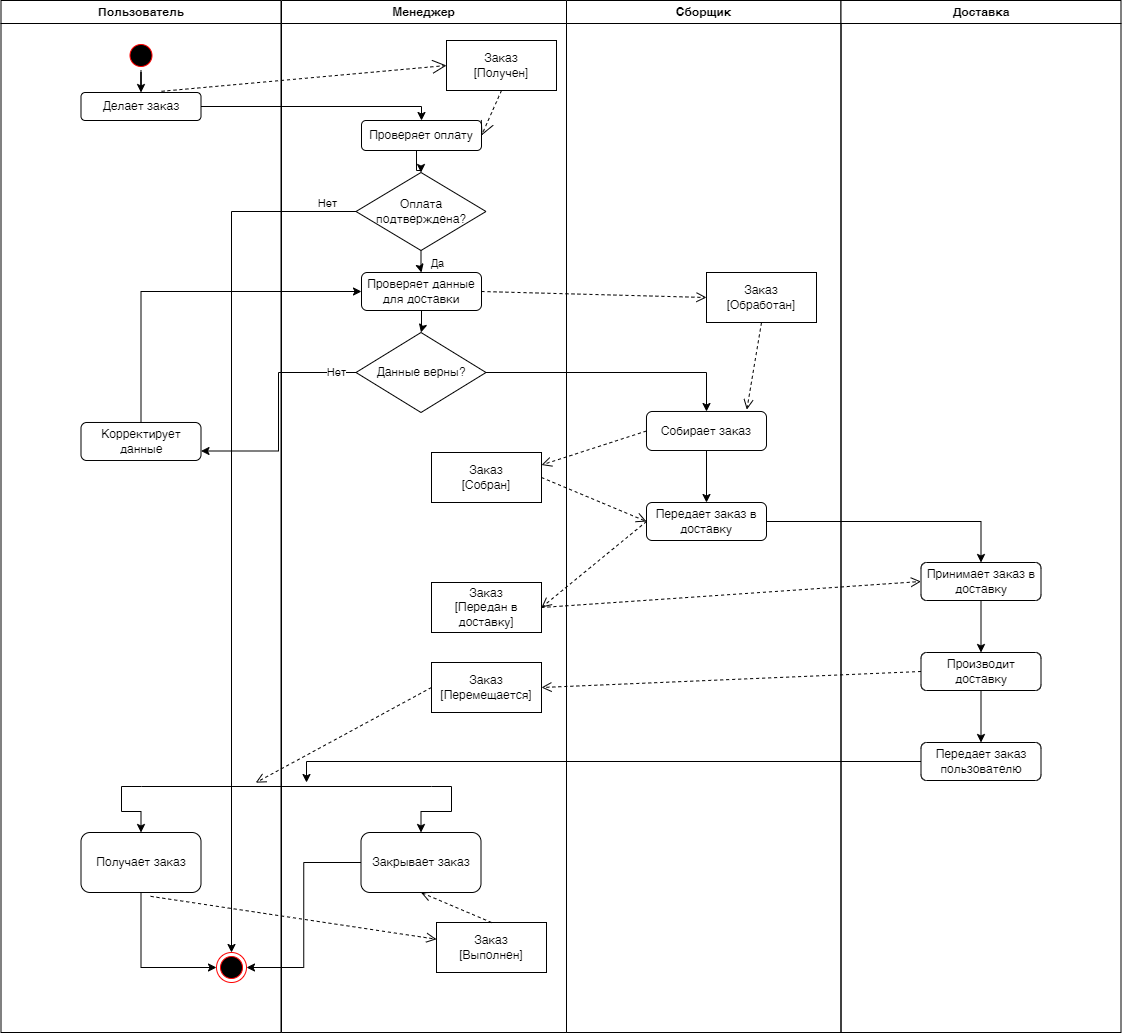

The diagram above was exported from draw.io. Its source (the exported page's mxGraphModel, read from the mxfile embedded in the PNG):
<mxGraphModel dx="1553" dy="719" grid="1" gridSize="10" guides="1" tooltips="1" connect="1" arrows="1" fold="1" page="1" pageScale="1" pageWidth="1169" pageHeight="826" background="none" math="0" shadow="0">
  <root>
    <mxCell id="0" />
    <mxCell id="1" parent="0" />
    <mxCell id="2" value="Пользователь" style="swimlane;whiteSpace=wrap" parent="1" vertex="1">
      <mxGeometry x="164.5" y="128" width="280" height="1032" as="geometry" />
    </mxCell>
    <mxCell id="zoBq0mGXcs6Pz2KKodDm-58" style="edgeStyle=orthogonalEdgeStyle;rounded=0;orthogonalLoop=1;jettySize=auto;html=1;" edge="1" parent="2" source="5" target="zoBq0mGXcs6Pz2KKodDm-42">
      <mxGeometry relative="1" as="geometry" />
    </mxCell>
    <mxCell id="5" value="" style="ellipse;shape=startState;fillColor=#000000;strokeColor=#ff0000;" parent="2" vertex="1">
      <mxGeometry x="125" y="40" width="30" height="30" as="geometry" />
    </mxCell>
    <mxCell id="zoBq0mGXcs6Pz2KKodDm-42" value="Делает заказ" style="rounded=1;whiteSpace=wrap;html=1;" vertex="1" parent="2">
      <mxGeometry x="80" y="92" width="120" height="28" as="geometry" />
    </mxCell>
    <mxCell id="zoBq0mGXcs6Pz2KKodDm-49" value="Корректирует данные" style="rounded=1;whiteSpace=wrap;html=1;" vertex="1" parent="2">
      <mxGeometry x="80" y="422" width="120" height="38" as="geometry" />
    </mxCell>
    <mxCell id="zoBq0mGXcs6Pz2KKodDm-81" style="edgeStyle=orthogonalEdgeStyle;rounded=0;orthogonalLoop=1;jettySize=auto;html=1;entryX=0;entryY=0.5;entryDx=0;entryDy=0;exitX=0.5;exitY=1;exitDx=0;exitDy=0;" edge="1" parent="2" source="zoBq0mGXcs6Pz2KKodDm-55" target="zoBq0mGXcs6Pz2KKodDm-57">
      <mxGeometry relative="1" as="geometry" />
    </mxCell>
    <mxCell id="zoBq0mGXcs6Pz2KKodDm-55" value="Получает заказ" style="rounded=1;whiteSpace=wrap;html=1;" vertex="1" parent="2">
      <mxGeometry x="80" y="832" width="120" height="60" as="geometry" />
    </mxCell>
    <mxCell id="zoBq0mGXcs6Pz2KKodDm-57" value="" style="ellipse;html=1;shape=endState;fillColor=#000000;strokeColor=#ff0000;" vertex="1" parent="2">
      <mxGeometry x="215.5" y="952" width="30" height="30" as="geometry" />
    </mxCell>
    <mxCell id="3" value="Менеджер" style="swimlane;whiteSpace=wrap" parent="1" vertex="1">
      <mxGeometry x="445" y="128" width="285" height="1032" as="geometry" />
    </mxCell>
    <mxCell id="zoBq0mGXcs6Pz2KKodDm-61" style="edgeStyle=orthogonalEdgeStyle;rounded=0;orthogonalLoop=1;jettySize=auto;html=1;entryX=0.5;entryY=0;entryDx=0;entryDy=0;" edge="1" parent="3" source="zoBq0mGXcs6Pz2KKodDm-43" target="zoBq0mGXcs6Pz2KKodDm-44">
      <mxGeometry relative="1" as="geometry">
        <Array as="points">
          <mxPoint x="135" y="170" />
          <mxPoint x="140" y="170" />
        </Array>
      </mxGeometry>
    </mxCell>
    <mxCell id="zoBq0mGXcs6Pz2KKodDm-43" value="Проверяет оплату" style="rounded=1;whiteSpace=wrap;html=1;" vertex="1" parent="3">
      <mxGeometry x="80" y="120" width="120" height="30" as="geometry" />
    </mxCell>
    <mxCell id="zoBq0mGXcs6Pz2KKodDm-62" style="edgeStyle=orthogonalEdgeStyle;rounded=0;orthogonalLoop=1;jettySize=auto;html=1;entryX=0.5;entryY=0;entryDx=0;entryDy=0;" edge="1" parent="3" source="zoBq0mGXcs6Pz2KKodDm-44" target="zoBq0mGXcs6Pz2KKodDm-45">
      <mxGeometry relative="1" as="geometry" />
    </mxCell>
    <mxCell id="zoBq0mGXcs6Pz2KKodDm-63" value="Да" style="edgeLabel;html=1;align=center;verticalAlign=middle;resizable=0;points=[];" vertex="1" connectable="0" parent="zoBq0mGXcs6Pz2KKodDm-62">
      <mxGeometry x="1" y="-1" relative="1" as="geometry">
        <mxPoint x="16" y="-10" as="offset" />
      </mxGeometry>
    </mxCell>
    <mxCell id="zoBq0mGXcs6Pz2KKodDm-44" value="Оплата подтверждена?" style="rhombus;whiteSpace=wrap;html=1;" vertex="1" parent="3">
      <mxGeometry x="74.5" y="172" width="130" height="78" as="geometry" />
    </mxCell>
    <mxCell id="zoBq0mGXcs6Pz2KKodDm-66" style="edgeStyle=orthogonalEdgeStyle;rounded=0;orthogonalLoop=1;jettySize=auto;html=1;entryX=0.5;entryY=0;entryDx=0;entryDy=0;" edge="1" parent="3" source="zoBq0mGXcs6Pz2KKodDm-45" target="zoBq0mGXcs6Pz2KKodDm-46">
      <mxGeometry relative="1" as="geometry" />
    </mxCell>
    <mxCell id="zoBq0mGXcs6Pz2KKodDm-45" value="Проверяет данные для доставки" style="rounded=1;whiteSpace=wrap;html=1;" vertex="1" parent="3">
      <mxGeometry x="80" y="272" width="120" height="38" as="geometry" />
    </mxCell>
    <mxCell id="zoBq0mGXcs6Pz2KKodDm-46" value="Данные верны?" style="rhombus;whiteSpace=wrap;html=1;" vertex="1" parent="3">
      <mxGeometry x="74.5" y="332" width="130" height="80" as="geometry" />
    </mxCell>
    <mxCell id="zoBq0mGXcs6Pz2KKodDm-56" value="Закрывает заказ" style="rounded=1;whiteSpace=wrap;html=1;" vertex="1" parent="3">
      <mxGeometry x="79.5" y="832" width="120" height="60" as="geometry" />
    </mxCell>
    <mxCell id="zoBq0mGXcs6Pz2KKodDm-78" style="edgeStyle=orthogonalEdgeStyle;rounded=0;orthogonalLoop=1;jettySize=auto;html=1;entryX=0.5;entryY=0;entryDx=0;entryDy=0;" edge="1" parent="3" source="zoBq0mGXcs6Pz2KKodDm-76" target="zoBq0mGXcs6Pz2KKodDm-56">
      <mxGeometry relative="1" as="geometry" />
    </mxCell>
    <mxCell id="zoBq0mGXcs6Pz2KKodDm-76" value="" style="line;strokeWidth=1;fillColor=none;align=left;verticalAlign=middle;spacingTop=-1;spacingLeft=3;spacingRight=3;rotatable=0;labelPosition=right;points=[];portConstraint=eastwest;strokeColor=inherit;" vertex="1" parent="3">
      <mxGeometry x="-140" y="782" width="290" height="8" as="geometry" />
    </mxCell>
    <mxCell id="zoBq0mGXcs6Pz2KKodDm-82" value="Заказ&lt;div&gt;[Получен]&lt;/div&gt;" style="html=1;whiteSpace=wrap;" vertex="1" parent="3">
      <mxGeometry x="165" y="40" width="110" height="50" as="geometry" />
    </mxCell>
    <mxCell id="zoBq0mGXcs6Pz2KKodDm-85" value="" style="endArrow=open;endSize=12;dashed=1;html=1;rounded=0;exitX=0.5;exitY=1;exitDx=0;exitDy=0;entryX=1;entryY=0.5;entryDx=0;entryDy=0;" edge="1" parent="3" source="zoBq0mGXcs6Pz2KKodDm-82" target="zoBq0mGXcs6Pz2KKodDm-43">
      <mxGeometry width="160" relative="1" as="geometry">
        <mxPoint x="215" y="132" as="sourcePoint" />
        <mxPoint x="235" y="142" as="targetPoint" />
      </mxGeometry>
    </mxCell>
    <mxCell id="zoBq0mGXcs6Pz2KKodDm-90" value="Заказ&lt;div&gt;[Собран]&lt;/div&gt;" style="html=1;whiteSpace=wrap;" vertex="1" parent="3">
      <mxGeometry x="150" y="452" width="110" height="50" as="geometry" />
    </mxCell>
    <mxCell id="zoBq0mGXcs6Pz2KKodDm-92" value="Заказ&lt;div&gt;[Передан в доставку]&lt;/div&gt;" style="html=1;whiteSpace=wrap;" vertex="1" parent="3">
      <mxGeometry x="150" y="582" width="110" height="50" as="geometry" />
    </mxCell>
    <mxCell id="zoBq0mGXcs6Pz2KKodDm-93" value="Заказ&lt;div&gt;[Перемещается]&lt;/div&gt;" style="html=1;whiteSpace=wrap;" vertex="1" parent="3">
      <mxGeometry x="150" y="662" width="110" height="50" as="geometry" />
    </mxCell>
    <mxCell id="zoBq0mGXcs6Pz2KKodDm-94" value="Заказ&lt;div&gt;[Выполнен]&lt;/div&gt;" style="html=1;whiteSpace=wrap;" vertex="1" parent="3">
      <mxGeometry x="155" y="922" width="110" height="50" as="geometry" />
    </mxCell>
    <mxCell id="zoBq0mGXcs6Pz2KKodDm-102" value="" style="html=1;verticalAlign=bottom;endArrow=open;dashed=1;endSize=8;curved=0;rounded=0;exitX=0;exitY=0.5;exitDx=0;exitDy=0;entryX=0.394;entryY=0.02;entryDx=0;entryDy=0;entryPerimeter=0;" edge="1" parent="3" source="zoBq0mGXcs6Pz2KKodDm-93" target="zoBq0mGXcs6Pz2KKodDm-76">
      <mxGeometry relative="1" as="geometry">
        <mxPoint x="540" y="382" as="sourcePoint" />
        <mxPoint x="525" y="469" as="targetPoint" />
      </mxGeometry>
    </mxCell>
    <mxCell id="zoBq0mGXcs6Pz2KKodDm-105" value="" style="html=1;verticalAlign=bottom;endArrow=open;dashed=1;endSize=8;curved=0;rounded=0;exitX=0.5;exitY=0;exitDx=0;exitDy=0;entryX=0.5;entryY=1;entryDx=0;entryDy=0;" edge="1" parent="3" source="zoBq0mGXcs6Pz2KKodDm-94" target="zoBq0mGXcs6Pz2KKodDm-56">
      <mxGeometry relative="1" as="geometry">
        <mxPoint x="160" y="697" as="sourcePoint" />
        <mxPoint x="-16" y="792" as="targetPoint" />
      </mxGeometry>
    </mxCell>
    <mxCell id="4" value="Сборщик" style="swimlane;whiteSpace=wrap;startSize=23;" parent="1" vertex="1">
      <mxGeometry x="730" y="128" width="274.5" height="1032" as="geometry" />
    </mxCell>
    <mxCell id="zoBq0mGXcs6Pz2KKodDm-71" style="edgeStyle=orthogonalEdgeStyle;rounded=0;orthogonalLoop=1;jettySize=auto;html=1;" edge="1" parent="4" source="zoBq0mGXcs6Pz2KKodDm-50" target="zoBq0mGXcs6Pz2KKodDm-51">
      <mxGeometry relative="1" as="geometry" />
    </mxCell>
    <mxCell id="zoBq0mGXcs6Pz2KKodDm-50" value="Собирает заказ" style="rounded=1;whiteSpace=wrap;html=1;" vertex="1" parent="4">
      <mxGeometry x="80" y="411" width="120" height="39" as="geometry" />
    </mxCell>
    <mxCell id="zoBq0mGXcs6Pz2KKodDm-51" value="Передает заказ в доставку" style="rounded=1;whiteSpace=wrap;html=1;" vertex="1" parent="4">
      <mxGeometry x="80" y="502" width="120" height="38" as="geometry" />
    </mxCell>
    <mxCell id="zoBq0mGXcs6Pz2KKodDm-87" value="Заказ&lt;div&gt;[Обработан]&lt;/div&gt;" style="html=1;whiteSpace=wrap;" vertex="1" parent="4">
      <mxGeometry x="140" y="272" width="110" height="50" as="geometry" />
    </mxCell>
    <mxCell id="zoBq0mGXcs6Pz2KKodDm-89" value="" style="html=1;verticalAlign=bottom;endArrow=open;dashed=1;endSize=8;curved=0;rounded=0;exitX=0.5;exitY=1;exitDx=0;exitDy=0;entryX=0.836;entryY=-0.049;entryDx=0;entryDy=0;entryPerimeter=0;" edge="1" parent="4" source="zoBq0mGXcs6Pz2KKodDm-87" target="zoBq0mGXcs6Pz2KKodDm-50">
      <mxGeometry relative="1" as="geometry">
        <mxPoint x="-75" y="301" as="sourcePoint" />
        <mxPoint x="150" y="307" as="targetPoint" />
      </mxGeometry>
    </mxCell>
    <mxCell id="zoBq0mGXcs6Pz2KKodDm-41" value="Доставка" style="swimlane;whiteSpace=wrap;startSize=23;" vertex="1" parent="1">
      <mxGeometry x="1004.5" y="128" width="280" height="1032" as="geometry" />
    </mxCell>
    <mxCell id="zoBq0mGXcs6Pz2KKodDm-73" style="edgeStyle=orthogonalEdgeStyle;rounded=0;orthogonalLoop=1;jettySize=auto;html=1;" edge="1" parent="zoBq0mGXcs6Pz2KKodDm-41" source="zoBq0mGXcs6Pz2KKodDm-52" target="zoBq0mGXcs6Pz2KKodDm-53">
      <mxGeometry relative="1" as="geometry" />
    </mxCell>
    <mxCell id="zoBq0mGXcs6Pz2KKodDm-52" value="Принимает заказ в доставку" style="rounded=1;whiteSpace=wrap;html=1;" vertex="1" parent="zoBq0mGXcs6Pz2KKodDm-41">
      <mxGeometry x="80" y="562" width="120" height="38" as="geometry" />
    </mxCell>
    <mxCell id="zoBq0mGXcs6Pz2KKodDm-74" style="edgeStyle=orthogonalEdgeStyle;rounded=0;orthogonalLoop=1;jettySize=auto;html=1;entryX=0.5;entryY=0;entryDx=0;entryDy=0;" edge="1" parent="zoBq0mGXcs6Pz2KKodDm-41" source="zoBq0mGXcs6Pz2KKodDm-53" target="zoBq0mGXcs6Pz2KKodDm-54">
      <mxGeometry relative="1" as="geometry" />
    </mxCell>
    <mxCell id="zoBq0mGXcs6Pz2KKodDm-53" value="Производит доставку" style="rounded=1;whiteSpace=wrap;html=1;" vertex="1" parent="zoBq0mGXcs6Pz2KKodDm-41">
      <mxGeometry x="80" y="652" width="120" height="38" as="geometry" />
    </mxCell>
    <mxCell id="zoBq0mGXcs6Pz2KKodDm-54" value="Передает заказ пользователю" style="rounded=1;whiteSpace=wrap;html=1;" vertex="1" parent="zoBq0mGXcs6Pz2KKodDm-41">
      <mxGeometry x="80" y="742" width="120" height="38" as="geometry" />
    </mxCell>
    <mxCell id="zoBq0mGXcs6Pz2KKodDm-59" style="edgeStyle=orthogonalEdgeStyle;rounded=0;orthogonalLoop=1;jettySize=auto;html=1;entryX=0.5;entryY=0;entryDx=0;entryDy=0;" edge="1" parent="1" source="zoBq0mGXcs6Pz2KKodDm-42" target="zoBq0mGXcs6Pz2KKodDm-43">
      <mxGeometry relative="1" as="geometry">
        <Array as="points">
          <mxPoint x="585" y="234" />
        </Array>
      </mxGeometry>
    </mxCell>
    <mxCell id="zoBq0mGXcs6Pz2KKodDm-64" style="edgeStyle=orthogonalEdgeStyle;rounded=0;orthogonalLoop=1;jettySize=auto;html=1;entryX=0.5;entryY=0;entryDx=0;entryDy=0;" edge="1" parent="1" source="zoBq0mGXcs6Pz2KKodDm-44" target="zoBq0mGXcs6Pz2KKodDm-57">
      <mxGeometry relative="1" as="geometry" />
    </mxCell>
    <mxCell id="zoBq0mGXcs6Pz2KKodDm-65" value="Нет" style="edgeLabel;html=1;align=center;verticalAlign=middle;resizable=0;points=[];" vertex="1" connectable="0" parent="zoBq0mGXcs6Pz2KKodDm-64">
      <mxGeometry x="-0.918" y="-3" relative="1" as="geometry">
        <mxPoint x="6" y="-6" as="offset" />
      </mxGeometry>
    </mxCell>
    <mxCell id="zoBq0mGXcs6Pz2KKodDm-67" style="edgeStyle=orthogonalEdgeStyle;rounded=0;orthogonalLoop=1;jettySize=auto;html=1;entryX=1;entryY=0.75;entryDx=0;entryDy=0;" edge="1" parent="1" source="zoBq0mGXcs6Pz2KKodDm-46" target="zoBq0mGXcs6Pz2KKodDm-49">
      <mxGeometry relative="1" as="geometry" />
    </mxCell>
    <mxCell id="zoBq0mGXcs6Pz2KKodDm-69" value="Нет" style="edgeLabel;html=1;align=center;verticalAlign=middle;resizable=0;points=[];" vertex="1" connectable="0" parent="zoBq0mGXcs6Pz2KKodDm-67">
      <mxGeometry x="-0.83" y="-1" relative="1" as="geometry">
        <mxPoint as="offset" />
      </mxGeometry>
    </mxCell>
    <mxCell id="zoBq0mGXcs6Pz2KKodDm-68" style="edgeStyle=orthogonalEdgeStyle;rounded=0;orthogonalLoop=1;jettySize=auto;html=1;entryX=0;entryY=0.5;entryDx=0;entryDy=0;exitX=0.5;exitY=0;exitDx=0;exitDy=0;" edge="1" parent="1" source="zoBq0mGXcs6Pz2KKodDm-49" target="zoBq0mGXcs6Pz2KKodDm-45">
      <mxGeometry relative="1" as="geometry" />
    </mxCell>
    <mxCell id="zoBq0mGXcs6Pz2KKodDm-70" style="edgeStyle=orthogonalEdgeStyle;rounded=0;orthogonalLoop=1;jettySize=auto;html=1;entryX=0.5;entryY=0;entryDx=0;entryDy=0;" edge="1" parent="1" source="zoBq0mGXcs6Pz2KKodDm-46" target="zoBq0mGXcs6Pz2KKodDm-50">
      <mxGeometry relative="1" as="geometry" />
    </mxCell>
    <mxCell id="zoBq0mGXcs6Pz2KKodDm-72" style="edgeStyle=orthogonalEdgeStyle;rounded=0;orthogonalLoop=1;jettySize=auto;html=1;entryX=0.5;entryY=0;entryDx=0;entryDy=0;" edge="1" parent="1" source="zoBq0mGXcs6Pz2KKodDm-51" target="zoBq0mGXcs6Pz2KKodDm-52">
      <mxGeometry relative="1" as="geometry" />
    </mxCell>
    <mxCell id="zoBq0mGXcs6Pz2KKodDm-77" style="edgeStyle=orthogonalEdgeStyle;rounded=0;orthogonalLoop=1;jettySize=auto;html=1;" edge="1" parent="1" source="zoBq0mGXcs6Pz2KKodDm-76" target="zoBq0mGXcs6Pz2KKodDm-55">
      <mxGeometry relative="1" as="geometry" />
    </mxCell>
    <mxCell id="zoBq0mGXcs6Pz2KKodDm-79" style="edgeStyle=orthogonalEdgeStyle;rounded=0;orthogonalLoop=1;jettySize=auto;html=1;entryX=0.569;entryY=0;entryDx=0;entryDy=0;entryPerimeter=0;exitX=0;exitY=0.5;exitDx=0;exitDy=0;" edge="1" parent="1" source="zoBq0mGXcs6Pz2KKodDm-54" target="zoBq0mGXcs6Pz2KKodDm-76">
      <mxGeometry relative="1" as="geometry" />
    </mxCell>
    <mxCell id="zoBq0mGXcs6Pz2KKodDm-80" style="edgeStyle=orthogonalEdgeStyle;rounded=0;orthogonalLoop=1;jettySize=auto;html=1;entryX=1;entryY=0.5;entryDx=0;entryDy=0;" edge="1" parent="1" source="zoBq0mGXcs6Pz2KKodDm-56" target="zoBq0mGXcs6Pz2KKodDm-57">
      <mxGeometry relative="1" as="geometry" />
    </mxCell>
    <mxCell id="zoBq0mGXcs6Pz2KKodDm-86" value="" style="endArrow=open;endSize=12;dashed=1;html=1;rounded=0;exitX=0.671;exitY=-0.043;exitDx=0;exitDy=0;exitPerimeter=0;entryX=0;entryY=0.5;entryDx=0;entryDy=0;" edge="1" parent="1" source="zoBq0mGXcs6Pz2KKodDm-42" target="zoBq0mGXcs6Pz2KKodDm-82">
      <mxGeometry width="160" relative="1" as="geometry">
        <mxPoint x="390" y="190" as="sourcePoint" />
        <mxPoint x="550" y="190" as="targetPoint" />
      </mxGeometry>
    </mxCell>
    <mxCell id="zoBq0mGXcs6Pz2KKodDm-88" value="" style="html=1;verticalAlign=bottom;endArrow=open;dashed=1;endSize=8;curved=0;rounded=0;exitX=1;exitY=0.5;exitDx=0;exitDy=0;entryX=0;entryY=0.5;entryDx=0;entryDy=0;" edge="1" parent="1" source="zoBq0mGXcs6Pz2KKodDm-45" target="zoBq0mGXcs6Pz2KKodDm-87">
      <mxGeometry relative="1" as="geometry">
        <mxPoint x="870" y="440" as="sourcePoint" />
        <mxPoint x="790" y="440" as="targetPoint" />
      </mxGeometry>
    </mxCell>
    <mxCell id="zoBq0mGXcs6Pz2KKodDm-97" value="" style="html=1;verticalAlign=bottom;endArrow=open;dashed=1;endSize=8;curved=0;rounded=0;exitX=0;exitY=0.5;exitDx=0;exitDy=0;entryX=1;entryY=0.25;entryDx=0;entryDy=0;" edge="1" parent="1" source="zoBq0mGXcs6Pz2KKodDm-50" target="zoBq0mGXcs6Pz2KKodDm-90">
      <mxGeometry relative="1" as="geometry">
        <mxPoint x="935" y="460" as="sourcePoint" />
        <mxPoint x="920" y="547" as="targetPoint" />
      </mxGeometry>
    </mxCell>
    <mxCell id="zoBq0mGXcs6Pz2KKodDm-98" value="" style="html=1;verticalAlign=bottom;endArrow=open;dashed=1;endSize=8;curved=0;rounded=0;exitX=1;exitY=0.5;exitDx=0;exitDy=0;entryX=0;entryY=0.5;entryDx=0;entryDy=0;" edge="1" parent="1" source="zoBq0mGXcs6Pz2KKodDm-90" target="zoBq0mGXcs6Pz2KKodDm-51">
      <mxGeometry relative="1" as="geometry">
        <mxPoint x="945" y="470" as="sourcePoint" />
        <mxPoint x="930" y="557" as="targetPoint" />
      </mxGeometry>
    </mxCell>
    <mxCell id="zoBq0mGXcs6Pz2KKodDm-99" value="" style="html=1;verticalAlign=bottom;endArrow=open;dashed=1;endSize=8;curved=0;rounded=0;exitX=0;exitY=0.5;exitDx=0;exitDy=0;entryX=1;entryY=0.5;entryDx=0;entryDy=0;" edge="1" parent="1" source="zoBq0mGXcs6Pz2KKodDm-51" target="zoBq0mGXcs6Pz2KKodDm-92">
      <mxGeometry relative="1" as="geometry">
        <mxPoint x="955" y="480" as="sourcePoint" />
        <mxPoint x="940" y="567" as="targetPoint" />
      </mxGeometry>
    </mxCell>
    <mxCell id="zoBq0mGXcs6Pz2KKodDm-100" value="" style="html=1;verticalAlign=bottom;endArrow=open;dashed=1;endSize=8;curved=0;rounded=0;entryX=0;entryY=0.5;entryDx=0;entryDy=0;exitX=1;exitY=0.5;exitDx=0;exitDy=0;" edge="1" parent="1" source="zoBq0mGXcs6Pz2KKodDm-92" target="zoBq0mGXcs6Pz2KKodDm-52">
      <mxGeometry relative="1" as="geometry">
        <mxPoint x="710" y="740" as="sourcePoint" />
        <mxPoint x="950" y="577" as="targetPoint" />
      </mxGeometry>
    </mxCell>
    <mxCell id="zoBq0mGXcs6Pz2KKodDm-101" value="" style="html=1;verticalAlign=bottom;endArrow=open;dashed=1;endSize=8;curved=0;rounded=0;exitX=0;exitY=0.5;exitDx=0;exitDy=0;entryX=1;entryY=0.5;entryDx=0;entryDy=0;" edge="1" parent="1" source="zoBq0mGXcs6Pz2KKodDm-53" target="zoBq0mGXcs6Pz2KKodDm-93">
      <mxGeometry relative="1" as="geometry">
        <mxPoint x="975" y="500" as="sourcePoint" />
        <mxPoint x="960" y="587" as="targetPoint" />
      </mxGeometry>
    </mxCell>
    <mxCell id="zoBq0mGXcs6Pz2KKodDm-103" value="" style="html=1;verticalAlign=bottom;endArrow=open;dashed=1;endSize=8;curved=0;rounded=0;exitX=0.58;exitY=1.064;exitDx=0;exitDy=0;exitPerimeter=0;" edge="1" parent="1" source="zoBq0mGXcs6Pz2KKodDm-55" target="zoBq0mGXcs6Pz2KKodDm-94">
      <mxGeometry relative="1" as="geometry">
        <mxPoint x="605" y="825" as="sourcePoint" />
        <mxPoint x="429" y="920" as="targetPoint" />
      </mxGeometry>
    </mxCell>
  </root>
</mxGraphModel>